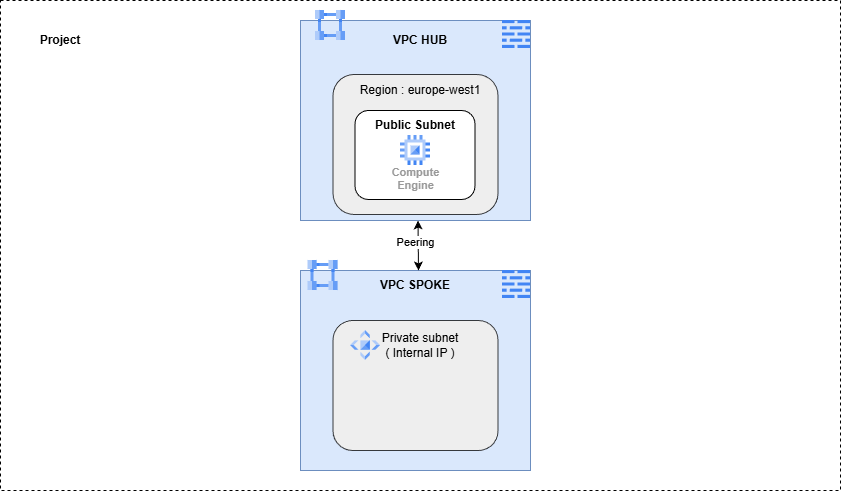

The diagram above was exported from draw.io. Its source (the exported page's mxGraphModel, read from the mxfile embedded in the PNG):
<mxGraphModel dx="1001" dy="576" grid="1" gridSize="10" guides="1" tooltips="1" connect="1" arrows="1" fold="1" page="1" pageScale="1" pageWidth="1800" pageHeight="1000" math="0" shadow="0">
  <root>
    <mxCell id="0" />
    <mxCell id="1" parent="0" />
    <mxCell id="XCLDsInmlfiSwyU3TeF1-1" parent="1" style="rounded=0;whiteSpace=wrap;html=1;dashed=1;" value="" vertex="1">
      <mxGeometry height="490" width="840" x="90" y="50" as="geometry" />
    </mxCell>
    <mxCell id="XCLDsInmlfiSwyU3TeF1-2" parent="1" style="text;html=1;whiteSpace=wrap;strokeColor=none;fillColor=none;align=center;verticalAlign=middle;rounded=0;" value="&lt;b&gt;Project&lt;/b&gt;" vertex="1">
      <mxGeometry height="40" width="100" x="100" y="70" as="geometry" />
    </mxCell>
    <mxCell id="XCLDsInmlfiSwyU3TeF1-3" parent="1" style="rounded=0;whiteSpace=wrap;html=1;fillColor=#dae8fc;strokeColor=#6c8ebf;" value="" vertex="1">
      <mxGeometry height="200" width="230" x="390" y="320" as="geometry" />
    </mxCell>
    <mxCell id="XCLDsInmlfiSwyU3TeF1-4" parent="1" style="rounded=0;whiteSpace=wrap;html=1;fillColor=#dae8fc;strokeColor=#6c8ebf;" value="" vertex="1">
      <mxGeometry height="200" width="230" x="390" y="70" as="geometry" />
    </mxCell>
    <mxCell id="XCLDsInmlfiSwyU3TeF1-5" parent="1" style="text;html=1;whiteSpace=wrap;strokeColor=none;fillColor=none;align=center;verticalAlign=middle;rounded=0;" value="&lt;b&gt;VPC HUB&lt;/b&gt;" vertex="1">
      <mxGeometry height="30" width="80" x="470" y="75" as="geometry" />
    </mxCell>
    <mxCell id="XCLDsInmlfiSwyU3TeF1-6" parent="1" style="text;html=1;whiteSpace=wrap;strokeColor=none;fillColor=none;align=center;verticalAlign=middle;rounded=0;" value="&lt;b&gt;VPC SPOKE&lt;/b&gt;" vertex="1">
      <mxGeometry height="30" width="80" x="465" y="320" as="geometry" />
    </mxCell>
    <mxCell id="XCLDsInmlfiSwyU3TeF1-7" parent="1" style="rounded=1;whiteSpace=wrap;html=1;fillColor=#eeeeee;strokeColor=#36393d;" value="" vertex="1">
      <mxGeometry height="140" width="165" x="422.5" y="124" as="geometry" />
    </mxCell>
    <mxCell id="XCLDsInmlfiSwyU3TeF1-11" edge="1" parent="1" style="endArrow=classic;startArrow=classic;html=1;rounded=0;" value="">
      <mxGeometry height="50" relative="1" width="50" as="geometry">
        <mxPoint x="508" y="320" as="sourcePoint" />
        <mxPoint x="507.5" y="270" as="targetPoint" />
      </mxGeometry>
    </mxCell>
    <mxCell id="XCLDsInmlfiSwyU3TeF1-14" connectable="0" parent="XCLDsInmlfiSwyU3TeF1-11" style="edgeLabel;html=1;align=center;verticalAlign=middle;resizable=0;points=[];" value="Peering" vertex="1">
      <mxGeometry relative="1" x="0.1611" y="3" as="geometry">
        <mxPoint as="offset" />
      </mxGeometry>
    </mxCell>
    <mxCell id="XCLDsInmlfiSwyU3TeF1-15" parent="1" style="rounded=1;whiteSpace=wrap;html=1;fillColor=#eeeeee;strokeColor=#36393d;" value="" vertex="1">
      <mxGeometry height="130" width="165" x="422.5" y="370" as="geometry" />
    </mxCell>
    <mxCell id="XCLDsInmlfiSwyU3TeF1-16" parent="1" style="text;html=1;whiteSpace=wrap;strokeColor=none;fillColor=none;align=center;verticalAlign=middle;rounded=0;" value="Private subnet ( Internal IP )" vertex="1">
      <mxGeometry height="50" width="80" x="470" y="370" as="geometry" />
    </mxCell>
    <mxCell id="XCLDsInmlfiSwyU3TeF1-18" parent="1" style="editableCssRules=.*;html=1;shape=image;verticalLabelPosition=bottom;labelBackgroundColor=#ffffff;verticalAlign=top;aspect=fixed;imageAspect=0;image=data:image/svg+xml,(base64 omitted: 996 chars);" value="" vertex="1">
      <mxGeometry height="30" width="30" x="440" y="380" as="geometry" />
    </mxCell>
    <mxCell id="XCLDsInmlfiSwyU3TeF1-19" parent="1" style="editableCssRules=.*;html=1;shape=image;verticalLabelPosition=bottom;labelBackgroundColor=#ffffff;verticalAlign=top;aspect=fixed;imageAspect=0;image=data:image/svg+xml,(base64 omitted: 664 chars);" value="" vertex="1">
      <mxGeometry height="28" width="28" x="592" y="70" as="geometry" />
    </mxCell>
    <mxCell id="XCLDsInmlfiSwyU3TeF1-20" parent="1" style="editableCssRules=.*;html=1;shape=image;verticalLabelPosition=bottom;labelBackgroundColor=#ffffff;verticalAlign=top;aspect=fixed;imageAspect=0;image=data:image/svg+xml,(base64 omitted: 664 chars);" value="" vertex="1">
      <mxGeometry height="28" width="28" x="592" y="320" as="geometry" />
    </mxCell>
    <mxCell id="XCLDsInmlfiSwyU3TeF1-23" parent="1" style="editableCssRules=.*;html=1;fontColor=#999999;shape=image;verticalLabelPosition=middle;verticalAlign=middle;labelPosition=right;align=left;spacingLeft=20;part=1;points=[];imageAspect=0;image=data:image/svg+xml,(base64 omitted: 996 chars);" value="" vertex="1">
      <mxGeometry height="30" width="30" x="405" y="60" as="geometry" />
    </mxCell>
    <mxCell id="XCLDsInmlfiSwyU3TeF1-24" parent="1" style="editableCssRules=.*;html=1;fontColor=#999999;shape=image;verticalLabelPosition=middle;verticalAlign=middle;labelPosition=right;align=left;spacingLeft=20;part=1;points=[];imageAspect=0;image=data:image/svg+xml,(base64 omitted: 996 chars);" value="" vertex="1">
      <mxGeometry height="30" width="30" x="397.5" y="310" as="geometry" />
    </mxCell>
    <mxCell id="XCLDsInmlfiSwyU3TeF1-34" parent="1" style="rounded=1;whiteSpace=wrap;html=1;" value="" vertex="1">
      <mxGeometry height="89" width="120" x="444.5" y="160" as="geometry" />
    </mxCell>
    <mxCell id="XCLDsInmlfiSwyU3TeF1-36" parent="1" style="sketch=0;html=1;verticalAlign=top;labelPosition=center;verticalLabelPosition=bottom;align=center;spacingTop=-6;fontSize=11;fontStyle=1;fontColor=#999999;shape=image;aspect=fixed;imageAspect=0;image=data:image/svg+xml,(base64 omitted: 880 chars);" value="Compute&#10;Engine" vertex="1">
      <mxGeometry height="30" width="30" x="490" y="185" as="geometry" />
    </mxCell>
    <mxCell id="XCLDsInmlfiSwyU3TeF1-39" parent="1" style="text;html=1;whiteSpace=wrap;strokeColor=none;fillColor=none;align=center;verticalAlign=middle;rounded=0;" value="Region : europe-west1" vertex="1">
      <mxGeometry height="40" width="125.5" x="447.25" y="120" as="geometry" />
    </mxCell>
    <mxCell id="XCLDsInmlfiSwyU3TeF1-40" parent="1" style="text;html=1;whiteSpace=wrap;strokeColor=none;fillColor=none;align=center;verticalAlign=middle;rounded=0;" value="&lt;b&gt;Public Subnet&lt;/b&gt;" vertex="1">
      <mxGeometry height="30" width="100" x="454.5" y="160" as="geometry" />
    </mxCell>
  </root>
</mxGraphModel>